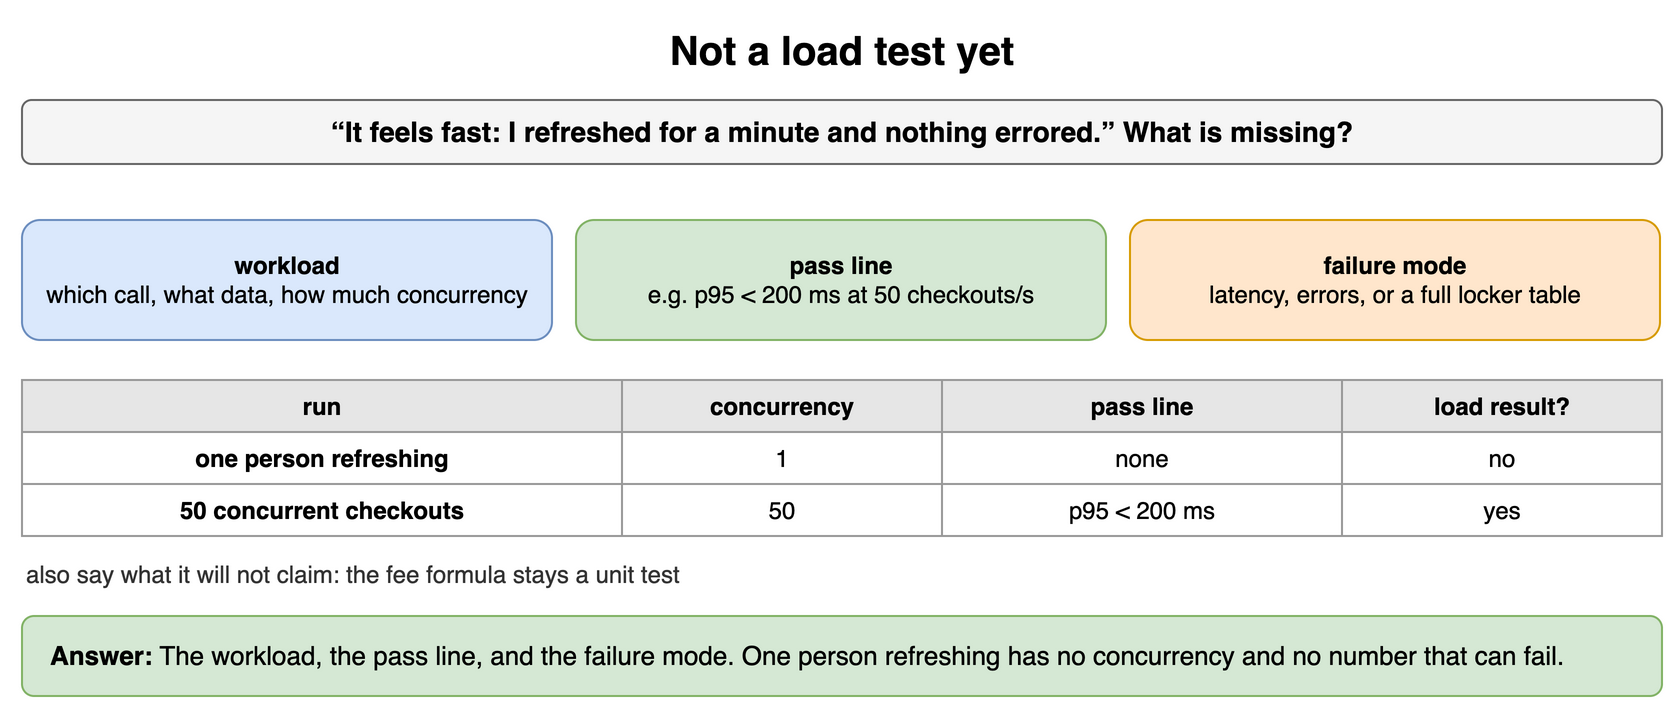

The diagram above was exported from draw.io. Its source (the exported page's mxGraphModel, read from the mxfile embedded in the PNG):
<mxGraphModel dx="900" dy="364" grid="1" gridSize="10" guides="1" tooltips="1" connect="1" arrows="1" fold="1" page="1" pageScale="1" pageWidth="900" pageHeight="364" math="0" shadow="0">
  <root>
    <mxCell id="0" />
    <mxCell id="1" parent="0" />
    <mxCell id="u121" value="Not a load test yet" style="text;html=1;align=center;verticalAlign=middle;whiteSpace=wrap;fontSize=20;fontStyle=1;" vertex="1" parent="1">
      <mxGeometry x="40" y="10" width="820" height="30" as="geometry" />
    </mxCell>
    <mxCell id="u122" value="“It feels fast: I refreshed for a minute and nothing errored.” What is missing?" style="rounded=1;whiteSpace=wrap;html=1;fillColor=#f5f5f5;strokeColor=#666666;fontStyle=1;fontSize=14;" vertex="1" parent="1">
      <mxGeometry x="40" y="50" width="820" height="32" as="geometry" />
    </mxCell>
    <mxCell id="u123" value="&lt;b&gt;workload&lt;/b&gt;&lt;br&gt;&lt;span style='font-weight:normal'&gt;which call, what data, how much concurrency&lt;/span&gt;" style="rounded=1;whiteSpace=wrap;html=1;fillColor=#dae8fc;strokeColor=#6c8ebf;fontSize=12;align=center;fontStyle=1;" vertex="1" parent="1">
      <mxGeometry x="40" y="110" width="265" height="60" as="geometry" />
    </mxCell>
    <mxCell id="u124" value="&lt;b&gt;pass line&lt;/b&gt;&lt;br&gt;&lt;span style='font-weight:normal'&gt;e.g. p95 &lt; 200 ms at 50 checkouts/s&lt;/span&gt;" style="rounded=1;whiteSpace=wrap;html=1;fillColor=#d5e8d4;strokeColor=#82b366;fontSize=12;align=center;fontStyle=1;" vertex="1" parent="1">
      <mxGeometry x="317" y="110" width="265" height="60" as="geometry" />
    </mxCell>
    <mxCell id="u125" value="&lt;b&gt;failure mode&lt;/b&gt;&lt;br&gt;&lt;span style='font-weight:normal'&gt;latency, errors, or a full locker table&lt;/span&gt;" style="rounded=1;whiteSpace=wrap;html=1;fillColor=#ffe6cc;strokeColor=#d79b00;fontSize=12;align=center;fontStyle=1;" vertex="1" parent="1">
      <mxGeometry x="594" y="110" width="265" height="60" as="geometry" />
    </mxCell>
    <mxCell id="u126" value="run" style="whiteSpace=wrap;html=1;fillColor=#e6e6e6;strokeColor=#999999;fontStyle=1;fontSize=12;" vertex="1" parent="1">
      <mxGeometry x="40" y="190" width="300" height="26" as="geometry" />
    </mxCell>
    <mxCell id="u127" value="concurrency" style="whiteSpace=wrap;html=1;fillColor=#e6e6e6;strokeColor=#999999;fontStyle=1;fontSize=12;" vertex="1" parent="1">
      <mxGeometry x="340" y="190" width="160" height="26" as="geometry" />
    </mxCell>
    <mxCell id="u128" value="pass line" style="whiteSpace=wrap;html=1;fillColor=#e6e6e6;strokeColor=#999999;fontStyle=1;fontSize=12;" vertex="1" parent="1">
      <mxGeometry x="500" y="190" width="200" height="26" as="geometry" />
    </mxCell>
    <mxCell id="u129" value="load result?" style="whiteSpace=wrap;html=1;fillColor=#e6e6e6;strokeColor=#999999;fontStyle=1;fontSize=12;" vertex="1" parent="1">
      <mxGeometry x="700" y="190" width="160" height="26" as="geometry" />
    </mxCell>
    <mxCell id="u1210" value="one person refreshing" style="whiteSpace=wrap;html=1;strokeColor=#999999;fontSize=12;fillColor=#ffffff;fontStyle=1;" vertex="1" parent="1">
      <mxGeometry x="40" y="216" width="300" height="26" as="geometry" />
    </mxCell>
    <mxCell id="u1211" value="1" style="whiteSpace=wrap;html=1;strokeColor=#999999;fontSize=12;fillColor=#ffffff;" vertex="1" parent="1">
      <mxGeometry x="340" y="216" width="160" height="26" as="geometry" />
    </mxCell>
    <mxCell id="u1212" value="none" style="whiteSpace=wrap;html=1;strokeColor=#999999;fontSize=12;fillColor=#ffffff;" vertex="1" parent="1">
      <mxGeometry x="500" y="216" width="200" height="26" as="geometry" />
    </mxCell>
    <mxCell id="u1213" value="no" style="whiteSpace=wrap;html=1;strokeColor=#999999;fontSize=12;fillColor=#ffffff;" vertex="1" parent="1">
      <mxGeometry x="700" y="216" width="160" height="26" as="geometry" />
    </mxCell>
    <mxCell id="u1214" value="50 concurrent checkouts" style="whiteSpace=wrap;html=1;strokeColor=#999999;fontSize=12;fillColor=#ffffff;fontStyle=1;" vertex="1" parent="1">
      <mxGeometry x="40" y="242" width="300" height="26" as="geometry" />
    </mxCell>
    <mxCell id="u1215" value="50" style="whiteSpace=wrap;html=1;strokeColor=#999999;fontSize=12;fillColor=#ffffff;" vertex="1" parent="1">
      <mxGeometry x="340" y="242" width="160" height="26" as="geometry" />
    </mxCell>
    <mxCell id="u1216" value="p95 &lt; 200 ms" style="whiteSpace=wrap;html=1;strokeColor=#999999;fontSize=12;fillColor=#ffffff;" vertex="1" parent="1">
      <mxGeometry x="500" y="242" width="200" height="26" as="geometry" />
    </mxCell>
    <mxCell id="u1217" value="yes" style="whiteSpace=wrap;html=1;strokeColor=#999999;fontSize=12;fillColor=#ffffff;" vertex="1" parent="1">
      <mxGeometry x="700" y="242" width="160" height="26" as="geometry" />
    </mxCell>
    <mxCell id="u1218" value="also say what it will not claim: the fee formula stays a unit test" style="text;html=1;whiteSpace=wrap;fontSize=11;align=left;verticalAlign=middle;fontSize=12;fontColor=#333333;" vertex="1" parent="1">
      <mxGeometry x="40" y="278" width="820" height="18" as="geometry" />
    </mxCell>
    <mxCell id="u1219" value="&lt;b&gt;Answer:&lt;/b&gt; The workload, the pass line, and the failure mode. One person refreshing has no concurrency and no number that can fail." style="rounded=1;whiteSpace=wrap;html=1;fillColor=#d5e8d4;strokeColor=#82b366;fontSize=13;align=left;spacingLeft=12;" vertex="1" parent="1">
      <mxGeometry x="40" y="308" width="820" height="40" as="geometry" />
    </mxCell>
  </root>
</mxGraphModel>